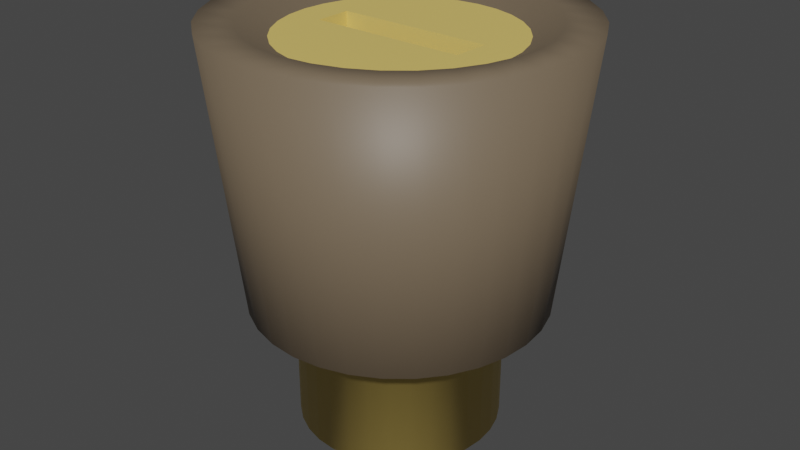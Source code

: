 # Source: pomo1blend.blend  (saved by Blender 2.82.7; exported with 4.5.12 LTS)
import bpy
from mathutils import Matrix  # noqa: F401  (used for matrix-valued properties, if any)

bpy.ops.wm.read_factory_settings(use_empty=True)
scene = bpy.context.scene
scene.name = 'Scene'

# ---- collections
col_collection = bpy.data.collections.new('Collection'); scene.collection.children.link(col_collection)

# ---- materials (node trees are filled in below, after node groups)
mat_material_001 = bpy.data.materials.new('Material.001')
mat_material_001.use_transparent_shadow = False
mat_material_002 = bpy.data.materials.new('Material.002')
mat_material_002.use_transparent_shadow = False
mat_material_003 = bpy.data.materials.new('Material.003')
mat_material_003.use_transparent_shadow = False

# ---- material node trees
mat_material_001.use_nodes = True; mat_material_001.node_tree.nodes.clear()
_N = mat_material_001.node_tree.nodes; _L = mat_material_001.node_tree.links
n0 = _N.new('ShaderNodeOutputMaterial'); n0.name = 'Material Output'; n0.location = (300, 300)
n1 = _N.new('ShaderNodeBsdfPrincipled'); n1.name = 'Principled BSDF'; n1.location = (10, 300)
n1.distribution = 'GGX'
n1.subsurface_method = 'BURLEY'
n1.inputs[0].default_value = (0.1734, 0.1301, 0.08491, 1.0)
n1.inputs[3].default_value = 1.45
n1.inputs[27].default_value = (0.0, 0.0, 0.0, 1.0)
n1.inputs[28].default_value = 1.0
_L.new(n1.outputs[0], n0.inputs[0])
n0.is_active_output = True
mat_material_002.use_nodes = True; mat_material_002.node_tree.nodes.clear()
_N = mat_material_002.node_tree.nodes; _L = mat_material_002.node_tree.links
n0 = _N.new('ShaderNodeOutputMaterial'); n0.name = 'Material Output'; n0.location = (300, 300)
n1 = _N.new('ShaderNodeBsdfPrincipled'); n1.name = 'Principled BSDF'; n1.location = (10, 300)
n1.distribution = 'GGX'
n1.subsurface_method = 'BURLEY'
n1.inputs[0].default_value = (0.02721, 0.02721, 0.02721, 1.0)
n1.inputs[3].default_value = 1.45
n1.inputs[27].default_value = (0.0, 0.0, 0.0, 1.0)
n1.inputs[28].default_value = 1.0
_L.new(n1.outputs[0], n0.inputs[0])
n0.is_active_output = True
mat_material_003.use_nodes = True; mat_material_003.node_tree.nodes.clear()
_N = mat_material_003.node_tree.nodes; _L = mat_material_003.node_tree.links
n0 = _N.new('ShaderNodeOutputMaterial'); n0.name = 'Material Output'; n0.location = (300, 300)
n1 = _N.new('ShaderNodeBsdfPrincipled'); n1.name = 'Principled BSDF'; n1.location = (10, 300)
n1.distribution = 'GGX'
n1.subsurface_method = 'BURLEY'
n1.inputs[0].default_value = (0.8, 0.5815, 0.1532, 1.0)
n1.inputs[3].default_value = 1.45
n1.inputs[27].default_value = (0.0, 0.0, 0.0, 1.0)
n1.inputs[28].default_value = 1.0
_L.new(n1.outputs[0], n0.inputs[0])
n0.is_active_output = True

# ---- world
world_world = bpy.data.worlds.new('World'); scene.world = world_world
world_world.use_nodes = True; world_world.node_tree.nodes.clear()
_N = world_world.node_tree.nodes; _L = world_world.node_tree.links
n0 = _N.new('ShaderNodeOutputWorld'); n0.name = 'World Output'; n0.location = (300, 300)
n1 = _N.new('ShaderNodeBackground'); n1.name = 'Background'; n1.location = (10, 300)
n1.inputs[0].default_value = (0.05088, 0.05088, 0.05088, 1.0)
_L.new(n1.outputs[0], n0.inputs[0])
n0.is_active_output = True
world_world.color = (0.05088, 0.05088, 0.05088)
world_world.use_sun_shadow = False
world_world.sun_shadow_jitter_overblur = 0.0

# ---- meshes
me_cylinder = bpy.data.meshes.new('Cylinder')
me_cylinder.from_pydata([(0.0, 1.0, -0.8621), (-1.144e-07, 0.963, 1.0), (0.1951, 0.9808, -0.8621), (0.1879, 0.9445, 1.0), (0.3827, 0.9239, -0.8621), (0.3685, 0.8897, 1.0), (0.5556, 0.8315, -0.8621), (0.535, 0.8007, 1.0), (0.7071, 0.7071, -0.8621), (0.681, 0.681, 1.0), (0.8315, 0.5556, -0.8621), (0.8007, 0.535, 1.0), (0.9239, 0.3827, -0.8621), (0.8897, 0.3685, 1.0), (0.9808, 0.1951, -0.8621), (0.9445, 0.1879, 1.0), (1.0, 7.55e-08, -0.8621), (0.963, 3.328e-08, 1.0), (0.9808, -0.1951, -0.8621), (0.9445, -0.1879, 1.0), (0.9239, -0.3827, -0.8621), (0.8897, -0.3685, 1.0), (0.8315, -0.5556, -0.8621), (0.8007, -0.535, 1.0), (0.7071, -0.7071, -0.8621), (0.681, -0.681, 1.0), (0.5556, -0.8315, -0.8621), (0.535, -0.8007, 1.0), (0.3827, -0.9239, -0.8621), (0.3685, -0.8897, 1.0), (0.1951, -0.9808, -0.8621), (0.1879, -0.9445, 1.0), (-3.258e-07, -1.0, -0.8621), (-3.555e-07, -0.963, 1.0), (-0.1951, -0.9808, -0.8621), (-0.1879, -0.9445, 1.0), (-0.3827, -0.9239, -0.8621), (-0.3685, -0.8897, 1.0), (-0.5556, -0.8315, -0.8621), (-0.535, -0.8007, 1.0), (-0.7071, -0.7071, -0.8621), (-0.681, -0.681, 1.0), (-0.8315, -0.5556, -0.8621), (-0.8007, -0.535, 1.0), (-0.9239, -0.3827, -0.8621), (-0.8897, -0.3685, 1.0), (-0.9808, -0.1951, -0.8621), (-0.9445, -0.1879, 1.0), (-1.0, 9.656e-07, -0.8621), (-0.963, 8.603e-07, 1.0), (-0.9808, 0.1951, -0.8621), (-0.9445, 0.1879, 1.0), (-0.9239, 0.3827, -0.8621), (-0.8897, 0.3685, 1.0), (-0.8315, 0.5556, -0.8621), (-0.8007, 0.535, 1.0), (-0.7071, 0.7071, -0.8621), (-0.681, 0.681, 1.0), (-0.5556, 0.8315, -0.8621), (-0.535, 0.8007, 1.0), (-0.3827, 0.9239, -0.8621), (-0.3685, 0.8897, 1.0), (-0.1951, 0.9808, -0.8621), (-0.1879, 0.9445, 1.0), (0.2353, 1.183, 1.0), (-2.444e-08, 1.206, 1.0), (0.4615, 1.114, 1.0), (0.6699, 1.003, 1.0), (0.8527, 0.8527, 1.0), (1.003, 0.6699, 1.0), (1.114, 0.4615, 1.0), (1.183, 0.2353, 1.0), (1.206, 3.237e-08, 1.0), (1.183, -0.2352, 1.0), (1.114, -0.4615, 1.0), (1.003, -0.6699, 1.0), (0.8527, -0.8527, 1.0), (0.6699, -1.003, 1.0), (0.4615, -1.114, 1.0), (0.2352, -1.183, 1.0), (-4.174e-07, -1.206, 1.0), (-0.2353, -1.183, 1.0), (-0.4615, -1.114, 1.0), (-0.6699, -1.003, 1.0), (-0.8527, -0.8527, 1.0), (-1.003, -0.6699, 1.0), (-1.114, -0.4615, 1.0), (-1.183, -0.2352, 1.0), (-1.206, 1.106e-06, 1.0), (-1.183, 0.2353, 1.0), (-1.114, 0.4615, 1.0), (-1.003, 0.6699, 1.0), (-0.8527, 0.8527, 1.0), (-0.6699, 1.003, 1.0), (-0.4615, 1.114, 1.0), (-0.2352, 1.183, 1.0), (0.1514, 0.7613, 0.902), (-7.879e-08, 0.7763, 0.902), (0.2971, 0.7172, 0.902), (0.4313, 0.6454, 0.902), (0.5489, 0.5489, 0.902), (0.6454, 0.4313, 0.902), (0.7172, 0.2971, 0.902), (0.7613, 0.1514, 0.902), (0.7763, 7.09e-08, 0.902), (0.7613, -0.1514, 0.902), (0.7172, -0.2971, 0.902), (0.6454, -0.4313, 0.902), (0.5489, -0.5489, 0.902), (0.4313, -0.6454, 0.902), (0.2971, -0.7172, 0.902), (0.1514, -0.7613, 0.902), (-2.731e-07, -0.7763, 0.902), (-0.1514, -0.7613, 0.902), (-0.2971, -0.7172, 0.902), (-0.4313, -0.6454, 0.902), (-0.5489, -0.5489, 0.902), (-0.6454, -0.4313, 0.902), (-0.7172, -0.2971, 0.902), (-0.7613, -0.1514, 0.902), (-0.7763, 7.375e-07, 0.902), (-0.7613, 0.1514, 0.902), (-0.7172, 0.2971, 0.902), (-0.6454, 0.4313, 0.902), (-0.5489, 0.5489, 0.902), (-0.4313, 0.6454, 0.902), (-0.2971, 0.7172, 0.902), (-0.1514, 0.7613, 0.902), (-0.5389, -0.1201, 0.902), (0.512, -0.1201, 0.902), (0.522, 0.1262, 0.902), (-0.5389, 0.1262, 0.902), (-0.5389, -0.1201, 0.4718), (0.512, -0.1201, 0.4718), (0.522, 0.1262, 0.4718), (-0.5389, 0.1262, 0.4718), (-4.848e-08, 0.6864, -0.9278), (0.1339, 0.6732, -0.9278), (0.2627, 0.6341, -0.9278), (0.3813, 0.5707, -0.9278), (0.4853, 0.4853, -0.9278), (0.5707, 0.3813, -0.9278), (0.6341, 0.2627, -0.9278), (0.6732, 0.1339, -0.9278), (0.6864, 6.501e-08, -0.9278), (0.6732, -0.1339, -0.9278), (0.6341, -0.2627, -0.9278), (0.5707, -0.3813, -0.9278), (0.4853, -0.4853, -0.9278), (0.3813, -0.5707, -0.9278), (0.2627, -0.6341, -0.9278), (0.1339, -0.6732, -0.9278), (-2.408e-07, -0.6864, -0.9278), (-0.1339, -0.6732, -0.9278), (-0.2627, -0.6341, -0.9278), (-0.3813, -0.5707, -0.9278), (-0.4853, -0.4853, -0.9278), (-0.5707, -0.3813, -0.9278), (-0.6341, -0.2627, -0.9278), (-0.6732, -0.1339, -0.9278), (-0.6864, 6.81e-07, -0.9278), (-0.6732, 0.1339, -0.9278), (-0.6341, 0.2627, -0.9278), (-0.5707, 0.3813, -0.9278), (-0.4853, 0.4853, -0.9278), (-0.3813, 0.5707, -0.9278), (-0.2627, 0.6341, -0.9278), (-0.1339, 0.6732, -0.9278), (1.354e-08, 0.886, -0.9278), (0.1728, 0.869, -0.9278), (0.3391, 0.8185, -0.9278), (0.4922, 0.7367, -0.9278), (0.6265, 0.6265, -0.9278), (0.7367, 0.4922, -0.9278), (0.8185, 0.3391, -0.9278), (0.869, 0.1728, -0.9278), (0.886, 9.938e-08, -0.9278), (0.869, -0.1728, -0.9278), (0.8185, -0.3391, -0.9278), (0.7367, -0.4922, -0.9278), (0.6265, -0.6265, -0.9278), (0.4922, -0.7367, -0.9278), (0.3391, -0.8185, -0.9278), (0.1728, -0.869, -0.9278), (-2.752e-07, -0.886, -0.9278), (-0.1728, -0.869, -0.9278), (-0.3391, -0.8185, -0.9278), (-0.4922, -0.7367, -0.9278), (-0.6265, -0.6265, -0.9278), (-0.7367, -0.4922, -0.9278), (-0.8185, -0.339, -0.9278), (-0.869, -0.1728, -0.9278), (-0.886, 8.88e-07, -0.9278), (-0.869, 0.1728, -0.9278), (-0.8185, 0.3391, -0.9278), (-0.7367, 0.4922, -0.9278), (-0.6265, 0.6265, -0.9278), (-0.4922, 0.7367, -0.9278), (-0.339, 0.8185, -0.9278), (-0.1728, 0.869, -0.9278), (-4.848e-08, 0.6864, -1.739), (0.1339, 0.6732, -1.739), (0.2627, 0.6341, -1.739), (0.3813, 0.5707, -1.739), (0.4853, 0.4853, -1.739), (0.5707, 0.3813, -1.739), (0.6341, 0.2627, -1.739), (0.6732, 0.1339, -1.739), (0.6864, 6.501e-08, -1.739), (0.6732, -0.1339, -1.739), (0.6341, -0.2627, -1.739), (0.5707, -0.3813, -1.739), (0.4853, -0.4853, -1.739), (0.3813, -0.5707, -1.739), (0.2627, -0.6341, -1.739), (0.1339, -0.6732, -1.739), (-2.408e-07, -0.6864, -1.739), (-0.1339, -0.6732, -1.739), (-0.2627, -0.6341, -1.739), (-0.3813, -0.5707, -1.739), (-0.4853, -0.4853, -1.739), (-0.5707, -0.3813, -1.739), (-0.6341, -0.2627, -1.739), (-0.6732, -0.1339, -1.739), (-0.6864, 6.81e-07, -1.739), (-0.6732, 0.1339, -1.739), (-0.6341, 0.2627, -1.739), (-0.5707, 0.3813, -1.739), (-0.4853, 0.4853, -1.739), (-0.3813, 0.5707, -1.739), (-0.2627, 0.6341, -1.739), (-0.1339, 0.6732, -1.739)], [], [(0, 65, 64, 2), (2, 64, 66, 4), (4, 66, 67, 6), (6, 67, 68, 8), (8, 68, 69, 10), (10, 69, 70, 12), (12, 70, 71, 14), (14, 71, 72, 16), (16, 72, 73, 18), (18, 73, 74, 20), (20, 74, 75, 22), (22, 75, 76, 24), (24, 76, 77, 26), (26, 77, 78, 28), (28, 78, 79, 30), (30, 79, 80, 32), (32, 80, 81, 34), (34, 81, 82, 36), (36, 82, 83, 38), (38, 83, 84, 40), (40, 84, 85, 42), (42, 85, 86, 44), (44, 86, 87, 46), (46, 87, 88, 48), (48, 88, 89, 50), (50, 89, 90, 52), (52, 90, 91, 54), (54, 91, 92, 56), (56, 92, 93, 58), (58, 93, 94, 60), (35, 33, 112, 113), (60, 94, 95, 62), (62, 95, 65, 0), (12, 14, 175, 174), (1, 3, 64, 65), (3, 5, 66, 64), (5, 7, 67, 66), (7, 9, 68, 67), (9, 11, 69, 68), (11, 13, 70, 69), (13, 15, 71, 70), (15, 17, 72, 71), (17, 19, 73, 72), (19, 21, 74, 73), (21, 23, 75, 74), (23, 25, 76, 75), (25, 27, 77, 76), (27, 29, 78, 77), (29, 31, 79, 78), (31, 33, 80, 79), (33, 35, 81, 80), (35, 37, 82, 81), (37, 39, 83, 82), (39, 41, 84, 83), (41, 43, 85, 84), (43, 45, 86, 85), (45, 47, 87, 86), (47, 49, 88, 87), (49, 51, 89, 88), (51, 53, 90, 89), (53, 55, 91, 90), (55, 57, 92, 91), (57, 59, 93, 92), (59, 61, 94, 93), (61, 63, 95, 94), (63, 1, 65, 95), (96, 97, 127, 126, 125, 124, 123, 122, 121, 131, 130, 104, 103, 102, 101, 100, 99, 98), (9, 7, 99, 100), (63, 61, 126, 127), (37, 35, 113, 114), (11, 9, 100, 101), (1, 63, 127, 97), (39, 37, 114, 115), (13, 11, 101, 102), (41, 39, 115, 116), (15, 13, 102, 103), (43, 41, 116, 117), (17, 15, 103, 104), (45, 43, 117, 118), (19, 17, 104, 105), (47, 45, 118, 119), (21, 19, 105, 106), (49, 47, 119, 120), (23, 21, 106, 107), (51, 49, 120, 121), (25, 23, 107, 108), (53, 51, 121, 122), (27, 25, 108, 109), (55, 53, 122, 123), (29, 27, 109, 110), (3, 1, 97, 96), (57, 55, 123, 124), (31, 29, 110, 111), (5, 3, 96, 98), (59, 57, 124, 125), (33, 31, 111, 112), (7, 5, 98, 99), (61, 59, 125, 126), (132, 133, 134, 135), (104, 130, 129, 128, 131, 121, 120, 119, 118, 117, 116, 115, 114, 113, 112, 111, 110, 109, 108, 107, 106, 105), (130, 131, 135, 134), (128, 129, 133, 132), (131, 128, 132, 135), (129, 130, 134, 133), (147, 148, 212, 211), (30, 32, 184, 183), (48, 50, 193, 192), (4, 6, 171, 170), (22, 24, 180, 179), (40, 42, 189, 188), (58, 60, 198, 197), (14, 16, 176, 175), (32, 34, 185, 184), (50, 52, 194, 193), (6, 8, 172, 171), (24, 26, 181, 180), (42, 44, 190, 189), (60, 62, 199, 198), (16, 18, 177, 176), (34, 36, 186, 185), (52, 54, 195, 194), (8, 10, 173, 172), (26, 28, 182, 181), (44, 46, 191, 190), (0, 2, 169, 168), (62, 0, 168, 199), (18, 20, 178, 177), (36, 38, 187, 186), (54, 56, 196, 195), (10, 12, 174, 173), (28, 30, 183, 182), (46, 48, 192, 191), (2, 4, 170, 169), (20, 22, 179, 178), (38, 40, 188, 187), (56, 58, 197, 196), (137, 136, 168, 169), (138, 137, 169, 170), (139, 138, 170, 171), (140, 139, 171, 172), (141, 140, 172, 173), (142, 141, 173, 174), (143, 142, 174, 175), (144, 143, 175, 176), (145, 144, 176, 177), (146, 145, 177, 178), (147, 146, 178, 179), (148, 147, 179, 180), (149, 148, 180, 181), (150, 149, 181, 182), (151, 150, 182, 183), (152, 151, 183, 184), (153, 152, 184, 185), (154, 153, 185, 186), (155, 154, 186, 187), (156, 155, 187, 188), (157, 156, 188, 189), (158, 157, 189, 190), (159, 158, 190, 191), (160, 159, 191, 192), (161, 160, 192, 193), (162, 161, 193, 194), (163, 162, 194, 195), (164, 163, 195, 196), (165, 164, 196, 197), (166, 165, 197, 198), (167, 166, 198, 199), (136, 167, 199, 168), (200, 201, 202, 203, 204, 205, 206, 207, 208, 209, 210, 211, 212, 213, 214, 215, 216, 217, 218, 219, 220, 221, 222, 223, 224, 225, 226, 227, 228, 229, 230, 231), (161, 162, 226, 225), (148, 149, 213, 212), (162, 163, 227, 226), (149, 150, 214, 213), (136, 137, 201, 200), (163, 164, 228, 227), (150, 151, 215, 214), (137, 138, 202, 201), (164, 165, 229, 228), (151, 152, 216, 215), (138, 139, 203, 202), (165, 166, 230, 229), (152, 153, 217, 216), (139, 140, 204, 203), (166, 167, 231, 230), (153, 154, 218, 217), (140, 141, 205, 204), (167, 136, 200, 231), (154, 155, 219, 218), (141, 142, 206, 205), (155, 156, 220, 219), (142, 143, 207, 206), (156, 157, 221, 220), (143, 144, 208, 207), (157, 158, 222, 221), (144, 145, 209, 208), (158, 159, 223, 222), (145, 146, 210, 209), (159, 160, 224, 223), (146, 147, 211, 210), (160, 161, 225, 224)])
me_cylinder.polygons.foreach_set('use_smooth', [1, 1, 1, 1, 1, 1, 1, 1, 1, 1, 1, 1, 1, 1, 1, 1, 1, 1, 1, 1, 1, 1, 1, 1, 1, 1, 1, 1, 1, 1, 1, 1, 1, 1, 1, 1, 1, 1, 1, 1, 1, 1, 1, 1, 1, 1, 1, 1, 1, 1, 1, 1, 1, 1, 1, 1, 1, 1, 1, 1, 1, 1, 1, 1, 1, 1, 0, 1, 1, 1, 1, 1, 1, 1, 1, 1, 1, 1, 1, 1, 1, 1, 1, 1, 1, 1, 1, 1, 1, 1, 1, 1, 1, 1, 1, 1, 1, 1, 1, 0, 0, 0, 0, 0, 1, 1, 1, 1, 1, 1, 1, 1, 1, 1, 1, 1, 1, 1, 1, 1, 1, 1, 1, 1, 1, 1, 1, 1, 1, 1, 1, 1, 1, 1, 1, 1, 0, 0, 0, 0, 0, 0, 0, 0, 0, 0, 0, 0, 0, 0, 0, 0, 0, 0, 0, 0, 0, 0, 0, 0, 0, 0, 0, 0, 0, 0, 0, 0, 1, 1, 1, 1, 1, 1, 1, 1, 1, 1, 1, 1, 1, 1, 1, 1, 1, 1, 1, 1, 1, 1, 1, 1, 1, 1, 1, 1, 1, 1, 1, 1])
me_cylinder.polygons.foreach_set('material_index', [0, 0, 0, 0, 0, 0, 0, 0, 0, 0, 0, 0, 0, 0, 0, 0, 0, 0, 0, 0, 0, 0, 0, 0, 0, 0, 0, 0, 0, 0, 0, 0, 0, 0, 0, 0, 0, 0, 0, 0, 0, 0, 0, 0, 0, 0, 0, 0, 0, 0, 0, 0, 0, 0, 0, 0, 0, 0, 0, 0, 0, 0, 0, 0, 0, 0, 2, 0, 0, 0, 0, 0, 0, 0, 0, 0, 0, 0, 0, 0, 0, 0, 0, 0, 0, 0, 0, 0, 0, 0, 0, 0, 0, 0, 0, 0, 0, 0, 1, 2, 2, 2, 2, 2, 2, 0, 0, 0, 0, 0, 0, 0, 0, 0, 0, 0, 0, 0, 0, 0, 0, 0, 0, 0, 0, 0, 0, 0, 0, 0, 0, 0, 0, 0, 0, 0, 0, 0, 0, 0, 0, 0, 0, 0, 0, 0, 0, 0, 0, 0, 0, 0, 0, 0, 0, 0, 0, 0, 0, 0, 0, 0, 0, 0, 0, 0, 0, 0, 0, 2, 2, 2, 2, 2, 2, 2, 2, 2, 2, 2, 2, 2, 2, 2, 2, 2, 2, 2, 2, 2, 2, 2, 2, 2, 2, 2, 2, 2, 2, 2])
_uv = me_cylinder.uv_layers.new(name='UVMap')
_uv.uv.foreach_set('vector', [1.0, 0.5, 1.0, 1.0, 0.9688, 1.0, 0.9688, 0.5, 0.9688, 0.5, 0.9688, 1.0, 0.9375, 1.0, 0.9375, 0.5, 0.9375, 0.5, 0.9375, 1.0, 0.9062, 1.0, 0.9062, 0.5, 0.9062, 0.5, 0.9062, 1.0, 0.875, 1.0, 0.875, 0.5, 0.875, 0.5, 0.875, 1.0, 0.8438, 1.0, 0.8438, 0.5, 0.8438, 0.5, 0.8438, 1.0, 0.8125, 1.0, 0.8125, 0.5, 0.8125, 0.5, 0.8125, 1.0, 0.7812, 1.0, 0.7812, 0.5, 0.7812, 0.5, 0.7812, 1.0, 0.75, 1.0, 0.75, 0.5, 0.75, 0.5, 0.75, 1.0, 0.7188, 1.0, 0.7188, 0.5, 0.7188, 0.5, 0.7188, 1.0, 0.6875, 1.0, 0.6875, 0.5, 0.6875, 0.5, 0.6875, 1.0, 0.6562, 1.0, 0.6562, 0.5, 0.6562, 0.5, 0.6562, 1.0, 0.625, 1.0, 0.625, 0.5, 0.625, 0.5, 0.625, 1.0, 0.5938, 1.0, 0.5938, 0.5, 0.5938, 0.5, 0.5938, 1.0, 0.5625, 1.0, 0.5625, 0.5, 0.5625, 0.5, 0.5625, 1.0, 0.5312, 1.0, 0.5312, 0.5, 0.5312, 0.5, 0.5312, 1.0, 0.5, 1.0, 0.5, 0.5, 0.5, 0.5, 0.5, 1.0, 0.4688, 1.0, 0.4688, 0.5, 0.4688, 0.5, 0.4688, 1.0, 0.4375, 1.0, 0.4375, 0.5, 0.4375, 0.5, 0.4375, 1.0, 0.4062, 1.0, 0.4062, 0.5, 0.4062, 0.5, 0.4062, 1.0, 0.375, 1.0, 0.375, 0.5, 0.375, 0.5, 0.375, 1.0, 0.3438, 1.0, 0.3438, 0.5, 0.3438, 0.5, 0.3438, 1.0, 0.3125, 1.0, 0.3125, 0.5, 0.3125, 0.5, 0.3125, 1.0, 0.2812, 1.0, 0.2812, 0.5, 0.2812, 0.5, 0.2812, 1.0, 0.25, 1.0, 0.25, 0.5, 0.25, 0.5, 0.25, 1.0, 0.2188, 1.0, 0.2188, 0.5, 0.2188, 0.5, 0.2188, 1.0, 0.1875, 1.0, 0.1875, 0.5, 0.1875, 0.5, 0.1875, 1.0, 0.1562, 1.0, 0.1562, 0.5, 0.1562, 0.5, 0.1562, 1.0, 0.125, 1.0, 0.125, 0.5, 0.125, 0.5, 0.125, 1.0, 0.09375, 1.0, 0.09375, 0.5, 0.09375, 0.5, 0.09375, 1.0, 0.0625, 1.0, 0.0625, 0.5, 0.2126, 0.06201, 0.25, 0.05833, 0.25, 0.05833, 0.2126, 0.06201, 0.0625, 0.5, 0.0625, 1.0, 0.03125, 1.0, 0.03125, 0.5, 0.03125, 0.5, 0.03125, 1.0, 0.0, 1.0, 0.0, 0.5, 0.8125, 0.5, 0.7812, 0.5, 0.7812, 0.5, 0.8125, 0.5, 0.25, 0.4417, 0.2874, 0.438, 0.2968, 0.4854, 0.25, 0.49, 0.2874, 0.438, 0.3233, 0.4271, 0.3418, 0.4717, 0.2968, 0.4854, 0.3233, 0.4271, 0.3565, 0.4094, 0.3833, 0.4496, 0.3418, 0.4717, 0.3565, 0.4094, 0.3855, 0.3855, 0.4197, 0.4197, 0.3833, 0.4496, 0.3855, 0.3855, 0.4094, 0.3565, 0.4496, 0.3833, 0.4197, 0.4197, 0.4094, 0.3565, 0.4271, 0.3233, 0.4717, 0.3418, 0.4496, 0.3833, 0.4271, 0.3233, 0.438, 0.2874, 0.4854, 0.2968, 0.4717, 0.3418, 0.438, 0.2874, 0.4417, 0.25, 0.49, 0.25, 0.4854, 0.2968, 0.4417, 0.25, 0.438, 0.2126, 0.4854, 0.2032, 0.49, 0.25, 0.438, 0.2126, 0.4271, 0.1767, 0.4717, 0.1582, 0.4854, 0.2032, 0.4271, 0.1767, 0.4094, 0.1435, 0.4496, 0.1167, 0.4717, 0.1582, 0.4094, 0.1435, 0.3855, 0.1145, 0.4197, 0.08029, 0.4496, 0.1167, 0.3855, 0.1145, 0.3565, 0.09063, 0.3833, 0.05045, 0.4197, 0.08029, 0.3565, 0.09063, 0.3233, 0.07292, 0.3418, 0.02827, 0.3833, 0.05045, 0.3233, 0.07292, 0.2874, 0.06201, 0.2968, 0.01461, 0.3418, 0.02827, 0.2874, 0.06201, 0.25, 0.05833, 0.25, 0.01, 0.2968, 0.01461, 0.25, 0.05833, 0.2126, 0.06201, 0.2032, 0.01461, 0.25, 0.01, 0.2126, 0.06201, 0.1767, 0.07292, 0.1582, 0.02827, 0.2032, 0.01461, 0.1767, 0.07292, 0.1435, 0.09063, 0.1167, 0.05045, 0.1582, 0.02827, 0.1435, 0.09063, 0.1145, 0.1145, 0.08029, 0.08029, 0.1167, 0.05045, 0.1145, 0.1145, 0.09063, 0.1435, 0.05045, 0.1167, 0.08029, 0.08029, 0.09063, 0.1435, 0.07292, 0.1767, 0.02827, 0.1582, 0.05045, 0.1167, 0.07292, 0.1767, 0.06201, 0.2126, 0.01461, 0.2032, 0.02827, 0.1582, 0.06201, 0.2126, 0.05833, 0.25, 0.01, 0.25, 0.01461, 0.2032, 0.05833, 0.25, 0.06202, 0.2874, 0.01461, 0.2968, 0.01, 0.25, 0.06202, 0.2874, 0.07292, 0.3233, 0.02827, 0.3418, 0.01461, 0.2968, 0.07292, 0.3233, 0.09063, 0.3565, 0.05045, 0.3833, 0.02827, 0.3418, 0.09063, 0.3565, 0.1145, 0.3855, 0.08029, 0.4197, 0.05045, 0.3833, 0.1145, 0.3855, 0.1435, 0.4094, 0.1167, 0.4496, 0.08029, 0.4197, 0.1435, 0.4094, 0.1767, 0.4271, 0.1582, 0.4717, 0.1167, 0.4496, 0.1767, 0.4271, 0.2126, 0.438, 0.2032, 0.4854, 0.1582, 0.4717, 0.2126, 0.438, 0.25, 0.4417, 0.25, 0.49, 0.2032, 0.4854, 0.2874, 0.438, 0.25, 0.4417, 0.2126, 0.438, 0.1767, 0.4271, 0.1435, 0.4094, 0.1145, 0.3855, 0.09063, 0.3565, 0.07292, 0.3233, 0.06202, 0.2874, 0.1033, 0.284, 0.3667, 0.2566, 0.4417, 0.25, 0.438, 0.2874, 0.4271, 0.3233, 0.4094, 0.3565, 0.3855, 0.3855, 0.3565, 0.4094, 0.3233, 0.4271, 0.3855, 0.3855, 0.3565, 0.4094, 0.3565, 0.4094, 0.3855, 0.3855, 0.2126, 0.438, 0.1767, 0.4271, 0.1767, 0.4271, 0.2126, 0.438, 0.1767, 0.07292, 0.2126, 0.06201, 0.2126, 0.06201, 0.1767, 0.07292, 0.4094, 0.3565, 0.3855, 0.3855, 0.3855, 0.3855, 0.4094, 0.3565, 0.25, 0.4417, 0.2126, 0.438, 0.2126, 0.438, 0.25, 0.4417, 0.1435, 0.09063, 0.1767, 0.07292, 0.1767, 0.07292, 0.1435, 0.09063, 0.4271, 0.3233, 0.4094, 0.3565, 0.4094, 0.3565, 0.4271, 0.3233, 0.1145, 0.1145, 0.1435, 0.09063, 0.1435, 0.09063, 0.1145, 0.1145, 0.438, 0.2874, 0.4271, 0.3233, 0.4271, 0.3233, 0.438, 0.2874, 0.09063, 0.1435, 0.1145, 0.1145, 0.1145, 0.1145, 0.09063, 0.1435, 0.4417, 0.25, 0.438, 0.2874, 0.438, 0.2874, 0.4417, 0.25, 0.07292, 0.1767, 0.09063, 0.1435, 0.09063, 0.1435, 0.07292, 0.1767, 0.438, 0.2126, 0.4417, 0.25, 0.4417, 0.25, 0.438, 0.2126, 0.06201, 0.2126, 0.07292, 0.1767, 0.07292, 0.1767, 0.06201, 0.2126, 0.4271, 0.1767, 0.438, 0.2126, 0.438, 0.2126, 0.4271, 0.1767, 0.05833, 0.25, 0.06201, 0.2126, 0.06201, 0.2126, 0.05833, 0.25, 0.4094, 0.1435, 0.4271, 0.1767, 0.4271, 0.1767, 0.4094, 0.1435, 0.06202, 0.2874, 0.05833, 0.25, 0.05833, 0.25, 0.06202, 0.2874, 0.3855, 0.1145, 0.4094, 0.1435, 0.4094, 0.1435, 0.3855, 0.1145, 0.07292, 0.3233, 0.06202, 0.2874, 0.06202, 0.2874, 0.07292, 0.3233, 0.3565, 0.09063, 0.3855, 0.1145, 0.3855, 0.1145, 0.3565, 0.09063, 0.09063, 0.3565, 0.07292, 0.3233, 0.07292, 0.3233, 0.09063, 0.3565, 0.3233, 0.07292, 0.3565, 0.09063, 0.3565, 0.09063, 0.3233, 0.07292, 0.2874, 0.438, 0.25, 0.4417, 0.25, 0.4417, 0.2874, 0.438, 0.1145, 0.3855, 0.09063, 0.3565, 0.09063, 0.3565, 0.1145, 0.3855, 0.2874, 0.06201, 0.3233, 0.07292, 0.3233, 0.07292, 0.2874, 0.06201, 0.3233, 0.4271, 0.2874, 0.438, 0.2874, 0.438, 0.3233, 0.4271, 0.1435, 0.4094, 0.1145, 0.3855, 0.1145, 0.3855, 0.1435, 0.4094, 0.25, 0.05833, 0.2874, 0.06201, 0.2874, 0.06201, 0.25, 0.05833, 0.3565, 0.4094, 0.3233, 0.4271, 0.3233, 0.4271, 0.3565, 0.4094, 0.1767, 0.4271, 0.1435, 0.4094, 0.1435, 0.4094, 0.1767, 0.4271, 0.1048, 0.2472, 0.3642, 0.2232, 0.3667, 0.2566, 0.1033, 0.284, 0.4417, 0.25, 0.3667, 0.2566, 0.3642, 0.2232, 0.1048, 0.2472, 0.1033, 0.284, 0.06202, 0.2874, 0.05833, 0.25, 0.06201, 0.2126, 0.07292, 0.1767, 0.09063, 0.1435, 0.1145, 0.1145, 0.1435, 0.09063, 0.1767, 0.07292, 0.2126, 0.06201, 0.25, 0.05833, 0.2874, 0.06201, 0.3233, 0.07292, 0.3565, 0.09063, 0.3855, 0.1145, 0.4094, 0.1435, 0.4271, 0.1767, 0.438, 0.2126, 0.3667, 0.2566, 0.1033, 0.284, 0.1033, 0.284, 0.3667, 0.2566, 0.1048, 0.2472, 0.3642, 0.2232, 0.3642, 0.2232, 0.1048, 0.2472, 0.1033, 0.284, 0.1048, 0.2472, 0.1048, 0.2472, 0.1033, 0.284, 0.3642, 0.2232, 0.3667, 0.2566, 0.3667, 0.2566, 0.3642, 0.2232, 0.9046, 0.1467, 0.8815, 0.1185, 0.8815, 0.1185, 0.9046, 0.1467, 0.5312, 0.5, 0.5, 0.5, 0.5, 0.5, 0.5312, 0.5, 0.25, 0.5, 0.2188, 0.5, 0.2188, 0.5, 0.25, 0.5, 0.9375, 0.5, 0.9062, 0.5, 0.9062, 0.5, 0.9375, 0.5, 0.6562, 0.5, 0.625, 0.5, 0.625, 0.5, 0.6562, 0.5, 0.375, 0.5, 0.3438, 0.5, 0.3438, 0.5, 0.375, 0.5, 0.09375, 0.5, 0.0625, 0.5, 0.0625, 0.5, 0.09375, 0.5, 0.7812, 0.5, 0.75, 0.5, 0.75, 0.5, 0.7812, 0.5, 0.5, 0.5, 0.4688, 0.5, 0.4688, 0.5, 0.5, 0.5, 0.2188, 0.5, 0.1875, 0.5, 0.1875, 0.5, 0.2188, 0.5, 0.9062, 0.5, 0.875, 0.5, 0.875, 0.5, 0.9062, 0.5, 0.625, 0.5, 0.5938, 0.5, 0.5938, 0.5, 0.625, 0.5, 0.3438, 0.5, 0.3125, 0.5, 0.3125, 0.5, 0.3438, 0.5, 0.0625, 0.5, 0.03125, 0.5, 0.03125, 0.5, 0.0625, 0.5, 0.75, 0.5, 0.7188, 0.5, 0.7188, 0.5, 0.75, 0.5, 0.4688, 0.5, 0.4375, 0.5, 0.4375, 0.5, 0.4688, 0.5, 0.1875, 0.5, 0.1562, 0.5, 0.1562, 0.5, 0.1875, 0.5, 0.875, 0.5, 0.8438, 0.5, 0.8438, 0.5, 0.875, 0.5, 0.5938, 0.5, 0.5625, 0.5, 0.5625, 0.5, 0.5938, 0.5, 0.3125, 0.5, 0.2812, 0.5, 0.2812, 0.5, 0.3125, 0.5, 1.0, 0.5, 0.9688, 0.5, 0.9688, 0.5, 1.0, 0.5, 0.03125, 0.5, 0.0, 0.5, 0.0, 0.5, 0.03125, 0.5, 0.7188, 0.5, 0.6875, 0.5, 0.6875, 0.5, 0.7188, 0.5, 0.4375, 0.5, 0.4062, 0.5, 0.4062, 0.5, 0.4375, 0.5, 0.1562, 0.5, 0.125, 0.5, 0.125, 0.5, 0.1562, 0.5, 0.8438, 0.5, 0.8125, 0.5, 0.8125, 0.5, 0.8438, 0.5, 0.5625, 0.5, 0.5312, 0.5, 0.5312, 0.5, 0.5625, 0.5, 0.2812, 0.5, 0.25, 0.5, 0.25, 0.5, 0.2812, 0.5, 0.9688, 0.5, 0.9375, 0.5, 0.9375, 0.5, 0.9688, 0.5, 0.6875, 0.5, 0.6562, 0.5, 0.6562, 0.5, 0.6875, 0.5, 0.4062, 0.5, 0.375, 0.5, 0.375, 0.5, 0.4062, 0.5, 0.125, 0.5, 0.09375, 0.5, 0.09375, 0.5, 0.125, 0.5, 0.7863, 0.4324, 0.75, 0.4359, 0.75, 0.49, 0.7968, 0.4854, 0.8212, 0.4218, 0.7863, 0.4324, 0.7968, 0.4854, 0.8418, 0.4717, 0.8533, 0.4046, 0.8212, 0.4218, 0.8418, 0.4717, 0.8833, 0.4496, 0.8815, 0.3815, 0.8533, 0.4046, 0.8833, 0.4496, 0.9197, 0.4197, 0.9046, 0.3533, 0.8815, 0.3815, 0.9197, 0.4197, 0.9496, 0.3833, 0.9218, 0.3212, 0.9046, 0.3533, 0.9496, 0.3833, 0.9717, 0.3418, 0.9324, 0.2863, 0.9218, 0.3212, 0.9717, 0.3418, 0.9854, 0.2968, 0.9359, 0.25, 0.9324, 0.2863, 0.9854, 0.2968, 0.99, 0.25, 0.9324, 0.2137, 0.9359, 0.25, 0.99, 0.25, 0.9854, 0.2032, 0.9218, 0.1788, 0.9324, 0.2137, 0.9854, 0.2032, 0.9717, 0.1582, 0.9046, 0.1467, 0.9218, 0.1788, 0.9717, 0.1582, 0.9496, 0.1167, 0.8815, 0.1185, 0.9046, 0.1467, 0.9496, 0.1167, 0.9197, 0.08029, 0.8533, 0.09541, 0.8815, 0.1185, 0.9197, 0.08029, 0.8833, 0.05045, 0.8212, 0.07823, 0.8533, 0.09541, 0.8833, 0.05045, 0.8418, 0.02827, 0.7863, 0.06765, 0.8212, 0.07823, 0.8418, 0.02827, 0.7968, 0.01461, 0.75, 0.06407, 0.7863, 0.06765, 0.7968, 0.01461, 0.75, 0.01, 0.7137, 0.06765, 0.75, 0.06407, 0.75, 0.01, 0.7032, 0.01461, 0.6788, 0.07823, 0.7137, 0.06765, 0.7032, 0.01461, 0.6582, 0.02827, 0.6467, 0.09541, 0.6788, 0.07823, 0.6582, 0.02827, 0.6167, 0.05045, 0.6185, 0.1185, 0.6467, 0.09541, 0.6167, 0.05045, 0.5803, 0.08029, 0.5954, 0.1467, 0.6185, 0.1185, 0.5803, 0.08029, 0.5504, 0.1167, 0.5782, 0.1788, 0.5954, 0.1467, 0.5504, 0.1167, 0.5283, 0.1582, 0.5676, 0.2137, 0.5782, 0.1788, 0.5283, 0.1582, 0.5146, 0.2032, 0.5641, 0.25, 0.5676, 0.2137, 0.5146, 0.2032, 0.51, 0.25, 0.5676, 0.2863, 0.5641, 0.25, 0.51, 0.25, 0.5146, 0.2968, 0.5782, 0.3212, 0.5676, 0.2863, 0.5146, 0.2968, 0.5283, 0.3418, 0.5954, 0.3533, 0.5782, 0.3212, 0.5283, 0.3418, 0.5504, 0.3833, 0.6185, 0.3815, 0.5954, 0.3533, 0.5504, 0.3833, 0.5803, 0.4197, 0.6467, 0.4046, 0.6185, 0.3815, 0.5803, 0.4197, 0.6167, 0.4496, 0.6788, 0.4218, 0.6467, 0.4046, 0.6167, 0.4496, 0.6582, 0.4717, 0.7137, 0.4324, 0.6788, 0.4218, 0.6582, 0.4717, 0.7032, 0.4854, 0.75, 0.4359, 0.7137, 0.4324, 0.7032, 0.4854, 0.75, 0.49, 0.75, 0.4359, 0.7863, 0.4324, 0.8212, 0.4218, 0.8533, 0.4046, 0.8815, 0.3815, 0.9046, 0.3533, 0.9218, 0.3212, 0.9324, 0.2863, 0.9359, 0.25, 0.9324, 0.2137, 0.9218, 0.1788, 0.9046, 0.1467, 0.8815, 0.1185, 0.8533, 0.09541, 0.8212, 0.07823, 0.7863, 0.06765, 0.75, 0.06407, 0.7137, 0.06765, 0.6788, 0.07823, 0.6467, 0.09541, 0.6185, 0.1185, 0.5954, 0.1467, 0.5782, 0.1788, 0.5676, 0.2137, 0.5641, 0.25, 0.5676, 0.2863, 0.5782, 0.3212, 0.5954, 0.3533, 0.6185, 0.3815, 0.6467, 0.4046, 0.6788, 0.4218, 0.7137, 0.4324, 0.5676, 0.2863, 0.5782, 0.3212, 0.5782, 0.3212, 0.5676, 0.2863, 0.8815, 0.1185, 0.8533, 0.09541, 0.8533, 0.09541, 0.8815, 0.1185, 0.5782, 0.3212, 0.5954, 0.3533, 0.5954, 0.3533, 0.5782, 0.3212, 0.8533, 0.09541, 0.8212, 0.07823, 0.8212, 0.07823, 0.8533, 0.09541, 0.75, 0.4359, 0.7863, 0.4324, 0.7863, 0.4324, 0.75, 0.4359, 0.5954, 0.3533, 0.6185, 0.3815, 0.6185, 0.3815, 0.5954, 0.3533, 0.8212, 0.07823, 0.7863, 0.06765, 0.7863, 0.06765, 0.8212, 0.07823, 0.7863, 0.4324, 0.8212, 0.4218, 0.8212, 0.4218, 0.7863, 0.4324, 0.6185, 0.3815, 0.6467, 0.4046, 0.6467, 0.4046, 0.6185, 0.3815, 0.7863, 0.06765, 0.75, 0.06407, 0.75, 0.06407, 0.7863, 0.06765, 0.8212, 0.4218, 0.8533, 0.4046, 0.8533, 0.4046, 0.8212, 0.4218, 0.6467, 0.4046, 0.6788, 0.4218, 0.6788, 0.4218, 0.6467, 0.4046, 0.75, 0.06407, 0.7137, 0.06765, 0.7137, 0.06765, 0.75, 0.06407, 0.8533, 0.4046, 0.8815, 0.3815, 0.8815, 0.3815, 0.8533, 0.4046, 0.6788, 0.4218, 0.7137, 0.4324, 0.7137, 0.4324, 0.6788, 0.4218, 0.7137, 0.06765, 0.6788, 0.07823, 0.6788, 0.07823, 0.7137, 0.06765, 0.8815, 0.3815, 0.9046, 0.3533, 0.9046, 0.3533, 0.8815, 0.3815, 0.7137, 0.4324, 0.75, 0.4359, 0.75, 0.4359, 0.7137, 0.4324, 0.6788, 0.07823, 0.6467, 0.09541, 0.6467, 0.09541, 0.6788, 0.07823, 0.9046, 0.3533, 0.9218, 0.3212, 0.9218, 0.3212, 0.9046, 0.3533, 0.6467, 0.09541, 0.6185, 0.1185, 0.6185, 0.1185, 0.6467, 0.09541, 0.9218, 0.3212, 0.9324, 0.2863, 0.9324, 0.2863, 0.9218, 0.3212, 0.6185, 0.1185, 0.5954, 0.1467, 0.5954, 0.1467, 0.6185, 0.1185, 0.9324, 0.2863, 0.9359, 0.25, 0.9359, 0.25, 0.9324, 0.2863, 0.5954, 0.1467, 0.5782, 0.1788, 0.5782, 0.1788, 0.5954, 0.1467, 0.9359, 0.25, 0.9324, 0.2137, 0.9324, 0.2137, 0.9359, 0.25, 0.5782, 0.1788, 0.5676, 0.2137, 0.5676, 0.2137, 0.5782, 0.1788, 0.9324, 0.2137, 0.9218, 0.1788, 0.9218, 0.1788, 0.9324, 0.2137, 0.5676, 0.2137, 0.5641, 0.25, 0.5641, 0.25, 0.5676, 0.2137, 0.9218, 0.1788, 0.9046, 0.1467, 0.9046, 0.1467, 0.9218, 0.1788, 0.5641, 0.25, 0.5676, 0.2863, 0.5676, 0.2863, 0.5641, 0.25])
me_cylinder.materials.append(mat_material_001)
me_cylinder.materials.append(mat_material_002)
me_cylinder.materials.append(mat_material_003)
me_cylinder.use_remesh_preserve_volume = False
me_cylinder.use_remesh_preserve_attributes = False
me_cylinder.use_mirror_vertex_groups = False
me_cylinder.update()

# ---- objects
ob_cylinder = bpy.data.objects.new('Cylinder', me_cylinder)

# ---- transforms, parenting, visibility, modifiers, constraints
ob_cylinder.location = (0.0, 0.0, 0.0)
ob_cylinder.lineart.crease_threshold = 0.0

# ---- collection membership
col_collection.objects.link(ob_cylinder)

# ---- scene / render settings (as saved in the file)
scene.frame_start = 1; scene.frame_end = 250; scene.frame_set(1)
scene.render.engine = 'BLENDER_EEVEE_NEXT'
scene.cycles.use_denoising = False
scene.cycles.samples = 128
scene.cycles.sampling_pattern = 'TABULATED_SOBOL'
scene.cycles.use_adaptive_sampling = False
scene.cycles.use_light_tree = False
scene.view_settings.view_transform = 'Filmic'
bpy.context.view_layer.update()

# ---- added for rendering (the .blend has no active camera and no usable light): camera, sun
cam_auto = bpy.data.cameras.new('AutoCamera')
cam_auto.lens = 50.0
cam_auto.sensor_width = 36.0
cam_auto.clip_end = 1000.0
ob_auto_camera = bpy.data.objects.new('AutoCamera', cam_auto)
scene.collection.objects.link(ob_auto_camera)
ob_auto_camera.location = (4.04714, -4.85657, 2.8683)
ob_auto_camera.rotation_euler = (1.09748, -7.21219e-08, 0.694738)
scene.camera = ob_auto_camera
light_auto_sun = bpy.data.lights.new('AutoSun', 'SUN')
light_auto_sun.energy = 3.0
light_auto_sun.angle = 0.0523599
ob_auto_sun = bpy.data.objects.new('AutoSun', light_auto_sun)
scene.collection.objects.link(ob_auto_sun)
ob_auto_sun.rotation_euler = (0.872665, 0.174533, 0.523599)
bpy.context.view_layer.update()
